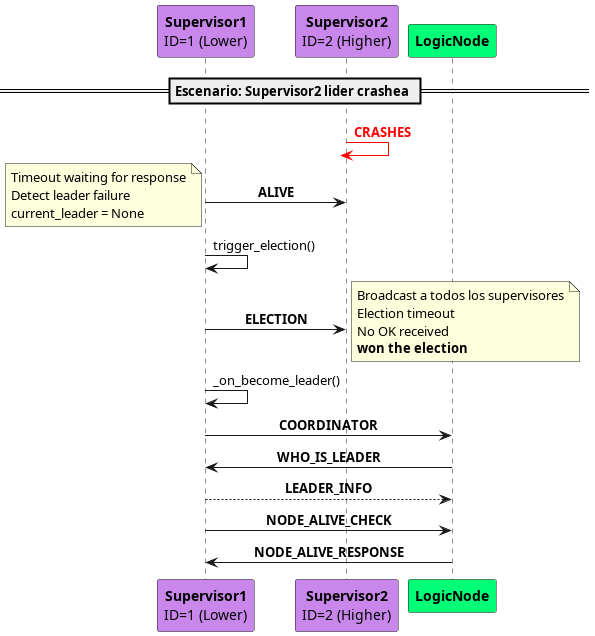

The diagram above was rendered by PlantUML. Its source (embedded in the PNG):
@startuml

!define SUPERVISOR_COLOR #ca87ebff
!define MESSAGE_COLOR #00ff77ff

skinparam backgroundColor #FFFFFF
skinparam sequenceMessageAlign center
skinparam responseMessageBelowArrow true

participant "**Supervisor1**\nID=1 (Lower)" as S1 SUPERVISOR_COLOR
participant "**Supervisor2**\nID=2 (Higher)" as S2 SUPERVISOR_COLOR
participant "**LogicNode**" as Workers MESSAGE_COLOR

== Escenario: Supervisor2 lider crashea ==
S2 -[#red]> S2: <font color=red>**CRASHES**</font>
deactivate S2

S1 -> S2: **ALIVE**
note left
Timeout waiting for response
Detect leader failure
current_leader = None
end note

S1 -> S1: trigger_election()

S1 -> S2: **ELECTION**
note right
  Broadcast a todos los supervisores
  Election timeout
  No OK received
  **won the election**
end note

S1 -> S1: _on_become_leader()

S1 -> Workers: **COORDINATOR**

Workers -> S1: **WHO_IS_LEADER**
S1 --> Workers: **LEADER_INFO**

S1 -> Workers: **NODE_ALIVE_CHECK**
Workers -> S1: **NODE_ALIVE_RESPONSE**

@enduml